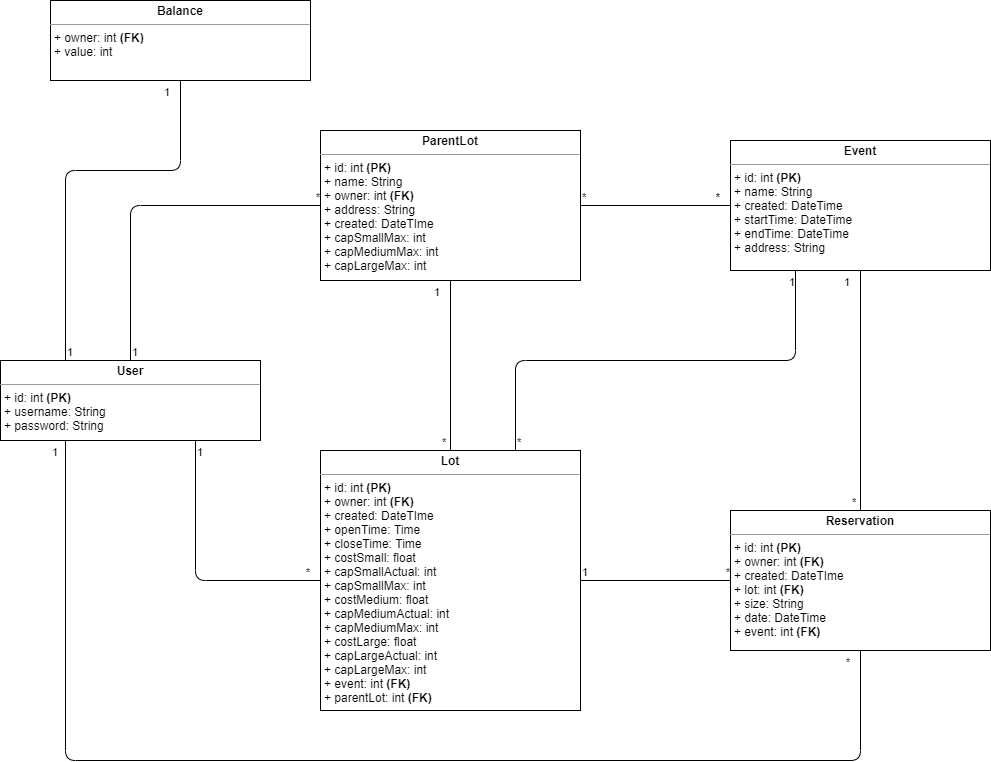

The diagram above was exported from draw.io. Its source (the exported page's mxGraphModel, read from the mxfile embedded in the PNG):
<mxGraphModel dx="1662" dy="762" grid="1" gridSize="10" guides="1" tooltips="1" connect="1" arrows="1" fold="1" page="1" pageScale="1" pageWidth="850" pageHeight="1100" math="0" shadow="0">
  <root>
    <mxCell id="0" />
    <mxCell id="1" parent="0" />
    <mxCell id="d80afsQCUta8tZ9JuqLA-2" value="&lt;p style=&quot;margin: 0px ; margin-top: 4px ; text-align: center&quot;&gt;&lt;b&gt;Reservation&lt;/b&gt;&lt;/p&gt;&lt;hr size=&quot;1&quot;&gt;&lt;p style=&quot;margin: 0px ; margin-left: 4px&quot;&gt;+ id: int &lt;b&gt;(PK)&lt;/b&gt;&lt;br&gt;&lt;/p&gt;&lt;p style=&quot;margin: 0px ; margin-left: 4px&quot;&gt;+ owner: int &lt;b&gt;(FK)&lt;/b&gt;&lt;/p&gt;&lt;p style=&quot;margin: 0px ; margin-left: 4px&quot;&gt;+ created: DateTIme&lt;/p&gt;&lt;p style=&quot;margin: 0px ; margin-left: 4px&quot;&gt;+ lot: int &lt;b&gt;(FK)&lt;/b&gt;&lt;/p&gt;&lt;p style=&quot;margin: 0px ; margin-left: 4px&quot;&gt;+ size: String&lt;/p&gt;&lt;p style=&quot;margin: 0px ; margin-left: 4px&quot;&gt;+ date: DateTime&lt;/p&gt;&lt;p style=&quot;margin: 0px ; margin-left: 4px&quot;&gt;+ event: int &lt;b&gt;(FK)&lt;/b&gt;&lt;/p&gt;&lt;p style=&quot;margin: 0px ; margin-left: 4px&quot;&gt;&lt;br&gt;&lt;/p&gt;" style="verticalAlign=top;align=left;overflow=fill;fontSize=12;fontFamily=Helvetica;html=1;" parent="1" vertex="1">
      <mxGeometry x="750" y="750" width="260" height="140" as="geometry" />
    </mxCell>
    <mxCell id="d80afsQCUta8tZ9JuqLA-3" value="&lt;p style=&quot;margin: 0px ; margin-top: 4px ; text-align: center&quot;&gt;&lt;b&gt;Lot&lt;/b&gt;&lt;/p&gt;&lt;hr size=&quot;1&quot;&gt;&lt;p style=&quot;margin: 0px ; margin-left: 4px&quot;&gt;+ id: int &lt;b&gt;(PK)&lt;/b&gt;&lt;/p&gt;&lt;p style=&quot;margin: 0px ; margin-left: 4px&quot;&gt;+ owner: int &lt;b&gt;(FK)&lt;/b&gt;&lt;br&gt;&lt;/p&gt;&lt;p style=&quot;margin: 0px ; margin-left: 4px&quot;&gt;+ created: DateTIme&lt;/p&gt;&lt;p style=&quot;margin: 0px ; margin-left: 4px&quot;&gt;&lt;span&gt;+ openTime: Time&lt;/span&gt;&lt;/p&gt;&lt;p style=&quot;margin: 0px ; margin-left: 4px&quot;&gt;+ closeTime: Time&lt;/p&gt;&lt;p style=&quot;margin: 0px ; margin-left: 4px&quot;&gt;+ costSmall: float&lt;/p&gt;&lt;p style=&quot;margin: 0px ; margin-left: 4px&quot;&gt;+ capSmallActual: int&lt;/p&gt;&lt;p style=&quot;margin: 0px ; margin-left: 4px&quot;&gt;+ capSmallMax: int&lt;/p&gt;&lt;p style=&quot;margin: 0px ; margin-left: 4px&quot;&gt;+ costMedium: float&lt;/p&gt;&lt;p style=&quot;margin: 0px ; margin-left: 4px&quot;&gt;+ capMediumActual: int&lt;/p&gt;&lt;p style=&quot;margin: 0px ; margin-left: 4px&quot;&gt;+ capMediumMax: int&lt;/p&gt;&lt;p style=&quot;margin: 0px ; margin-left: 4px&quot;&gt;+ costLarge: float&lt;/p&gt;&lt;p style=&quot;margin: 0px ; margin-left: 4px&quot;&gt;+ capLargeActual: int&lt;/p&gt;&lt;p style=&quot;margin: 0px ; margin-left: 4px&quot;&gt;+ capLargeMax: int&lt;/p&gt;&lt;p style=&quot;margin: 0px ; margin-left: 4px&quot;&gt;+ event: int &lt;b&gt;(FK)&lt;/b&gt;&lt;/p&gt;&lt;p style=&quot;margin: 0px ; margin-left: 4px&quot;&gt;+ parentLot: int &lt;b&gt;(FK)&lt;/b&gt;&lt;/p&gt;" style="verticalAlign=top;align=left;overflow=fill;fontSize=12;fontFamily=Helvetica;html=1;" parent="1" vertex="1">
      <mxGeometry x="340" y="690" width="260" height="260" as="geometry" />
    </mxCell>
    <mxCell id="d80afsQCUta8tZ9JuqLA-4" value="&lt;p style=&quot;margin: 0px ; margin-top: 4px ; text-align: center&quot;&gt;&lt;b&gt;Event&lt;/b&gt;&lt;/p&gt;&lt;hr size=&quot;1&quot;&gt;&lt;p style=&quot;margin: 0px ; margin-left: 4px&quot;&gt;+ id: int &lt;b&gt;(PK)&lt;/b&gt;&lt;/p&gt;&lt;p style=&quot;margin: 0px ; margin-left: 4px&quot;&gt;+ name: String&lt;br&gt;&lt;/p&gt;&lt;p style=&quot;margin: 0px ; margin-left: 4px&quot;&gt;+ created: DateTime&lt;/p&gt;&lt;p style=&quot;margin: 0px ; margin-left: 4px&quot;&gt;+ startTime: DateTime&lt;/p&gt;&lt;p style=&quot;margin: 0px ; margin-left: 4px&quot;&gt;+ endTime: DateTime&lt;/p&gt;&lt;p style=&quot;margin: 0px ; margin-left: 4px&quot;&gt;+ address: String&lt;/p&gt;&lt;p style=&quot;margin: 0px ; margin-left: 4px&quot;&gt;&lt;br&gt;&lt;/p&gt;" style="verticalAlign=top;align=left;overflow=fill;fontSize=12;fontFamily=Helvetica;html=1;" parent="1" vertex="1">
      <mxGeometry x="750" y="380" width="260" height="130" as="geometry" />
    </mxCell>
    <mxCell id="d80afsQCUta8tZ9JuqLA-5" value="&lt;p style=&quot;margin: 0px ; margin-top: 4px ; text-align: center&quot;&gt;&lt;b&gt;Balance&lt;/b&gt;&lt;/p&gt;&lt;hr size=&quot;1&quot;&gt;&lt;p style=&quot;margin: 0px 0px 0px 4px&quot;&gt;+ owner: int &lt;b&gt;(FK)&lt;/b&gt;&lt;br&gt;&lt;/p&gt;&lt;p style=&quot;margin: 0px 0px 0px 4px&quot;&gt;+ value: int&lt;/p&gt;&lt;p style=&quot;margin: 0px ; margin-left: 4px&quot;&gt;&lt;br&gt;&lt;/p&gt;" style="verticalAlign=top;align=left;overflow=fill;fontSize=12;fontFamily=Helvetica;html=1;" parent="1" vertex="1">
      <mxGeometry x="70" y="240" width="260" height="80" as="geometry" />
    </mxCell>
    <mxCell id="d80afsQCUta8tZ9JuqLA-9" value="&lt;p style=&quot;margin: 0px ; margin-top: 4px ; text-align: center&quot;&gt;&lt;b&gt;User&lt;/b&gt;&lt;/p&gt;&lt;hr size=&quot;1&quot;&gt;&lt;p style=&quot;margin: 0px ; margin-left: 4px&quot;&gt;+ id: int &lt;b&gt;(PK)&lt;/b&gt;&lt;/p&gt;&lt;p style=&quot;margin: 0px ; margin-left: 4px&quot;&gt;+ username: String&lt;/p&gt;&lt;p style=&quot;margin: 0px ; margin-left: 4px&quot;&gt;+ password: String&lt;/p&gt;&lt;p style=&quot;margin: 0px ; margin-left: 4px&quot;&gt;&lt;br&gt;&lt;/p&gt;" style="verticalAlign=top;align=left;overflow=fill;fontSize=12;fontFamily=Helvetica;html=1;" parent="1" vertex="1">
      <mxGeometry x="20" y="600" width="260" height="80" as="geometry" />
    </mxCell>
    <mxCell id="1S9zEqCyHcytcft87S2Q-1" value="&lt;p style=&quot;margin: 0px ; margin-top: 4px ; text-align: center&quot;&gt;&lt;b&gt;ParentLot&lt;/b&gt;&lt;/p&gt;&lt;hr size=&quot;1&quot;&gt;&lt;p style=&quot;margin: 0px ; margin-left: 4px&quot;&gt;+ id: int &lt;b&gt;(PK)&lt;/b&gt;&lt;/p&gt;&lt;p style=&quot;margin: 0px ; margin-left: 4px&quot;&gt;+ name: String&lt;br&gt;&lt;/p&gt;&lt;p style=&quot;margin: 0px ; margin-left: 4px&quot;&gt;+ owner: int &lt;b&gt;(FK)&lt;/b&gt;&lt;/p&gt;&lt;p style=&quot;margin: 0px ; margin-left: 4px&quot;&gt;+ address: String&lt;/p&gt;&lt;p style=&quot;margin: 0px ; margin-left: 4px&quot;&gt;+ created: DateTIme&lt;/p&gt;&lt;p style=&quot;margin: 0px ; margin-left: 4px&quot;&gt;+ capSmallMax: int&lt;/p&gt;&lt;p style=&quot;margin: 0px ; margin-left: 4px&quot;&gt;+ capMediumMax: int&lt;/p&gt;&lt;p style=&quot;margin: 0px ; margin-left: 4px&quot;&gt;+ capLargeMax: int&lt;/p&gt;&lt;p style=&quot;margin: 0px ; margin-left: 4px&quot;&gt;&lt;br&gt;&lt;/p&gt;" style="verticalAlign=top;align=left;overflow=fill;fontSize=12;fontFamily=Helvetica;html=1;" parent="1" vertex="1">
      <mxGeometry x="340" y="370" width="260" height="150" as="geometry" />
    </mxCell>
    <mxCell id="1S9zEqCyHcytcft87S2Q-2" value="" style="endArrow=none;html=1;edgeStyle=orthogonalEdgeStyle;exitX=1;exitY=0.5;exitDx=0;exitDy=0;entryX=0;entryY=0.5;entryDx=0;entryDy=0;" parent="1" source="1S9zEqCyHcytcft87S2Q-1" target="d80afsQCUta8tZ9JuqLA-4" edge="1">
      <mxGeometry relative="1" as="geometry">
        <mxPoint x="760" y="490" as="sourcePoint" />
        <mxPoint x="920" y="490" as="targetPoint" />
      </mxGeometry>
    </mxCell>
    <mxCell id="1S9zEqCyHcytcft87S2Q-3" value="*" style="edgeLabel;resizable=0;html=1;align=left;verticalAlign=bottom;" parent="1S9zEqCyHcytcft87S2Q-2" connectable="0" vertex="1">
      <mxGeometry x="-1" relative="1" as="geometry" />
    </mxCell>
    <mxCell id="1S9zEqCyHcytcft87S2Q-4" value="&lt;b&gt;*&lt;/b&gt;" style="edgeLabel;resizable=0;html=1;align=right;verticalAlign=bottom;" parent="1S9zEqCyHcytcft87S2Q-2" connectable="0" vertex="1">
      <mxGeometry x="1" relative="1" as="geometry">
        <mxPoint x="-10" as="offset" />
      </mxGeometry>
    </mxCell>
    <mxCell id="1S9zEqCyHcytcft87S2Q-5" value="" style="endArrow=none;html=1;edgeStyle=orthogonalEdgeStyle;exitX=0.5;exitY=1;exitDx=0;exitDy=0;entryX=0.5;entryY=0;entryDx=0;entryDy=0;" parent="1" source="1S9zEqCyHcytcft87S2Q-1" target="d80afsQCUta8tZ9JuqLA-3" edge="1">
      <mxGeometry relative="1" as="geometry">
        <mxPoint x="740" y="490" as="sourcePoint" />
        <mxPoint x="900" y="490" as="targetPoint" />
      </mxGeometry>
    </mxCell>
    <mxCell id="1S9zEqCyHcytcft87S2Q-6" value="*" style="edgeLabel;resizable=0;html=1;align=left;verticalAlign=bottom;" parent="1S9zEqCyHcytcft87S2Q-5" connectable="0" vertex="1">
      <mxGeometry x="-1" relative="1" as="geometry">
        <mxPoint x="-10" y="170" as="offset" />
      </mxGeometry>
    </mxCell>
    <mxCell id="1S9zEqCyHcytcft87S2Q-7" value="1" style="edgeLabel;resizable=0;html=1;align=right;verticalAlign=bottom;" parent="1S9zEqCyHcytcft87S2Q-5" connectable="0" vertex="1">
      <mxGeometry x="1" relative="1" as="geometry">
        <mxPoint x="-10" y="-150" as="offset" />
      </mxGeometry>
    </mxCell>
    <mxCell id="1S9zEqCyHcytcft87S2Q-8" value="" style="endArrow=none;html=1;edgeStyle=orthogonalEdgeStyle;exitX=1;exitY=0.5;exitDx=0;exitDy=0;entryX=0;entryY=0.5;entryDx=0;entryDy=0;" parent="1" source="d80afsQCUta8tZ9JuqLA-3" target="d80afsQCUta8tZ9JuqLA-2" edge="1">
      <mxGeometry relative="1" as="geometry">
        <mxPoint x="740" y="660" as="sourcePoint" />
        <mxPoint x="900" y="660" as="targetPoint" />
      </mxGeometry>
    </mxCell>
    <mxCell id="1S9zEqCyHcytcft87S2Q-9" value="1" style="edgeLabel;resizable=0;html=1;align=left;verticalAlign=bottom;" parent="1S9zEqCyHcytcft87S2Q-8" connectable="0" vertex="1">
      <mxGeometry x="-1" relative="1" as="geometry" />
    </mxCell>
    <mxCell id="1S9zEqCyHcytcft87S2Q-10" value="*" style="edgeLabel;resizable=0;html=1;align=right;verticalAlign=bottom;" parent="1S9zEqCyHcytcft87S2Q-8" connectable="0" vertex="1">
      <mxGeometry x="1" relative="1" as="geometry" />
    </mxCell>
    <mxCell id="1S9zEqCyHcytcft87S2Q-11" value="" style="endArrow=none;html=1;edgeStyle=orthogonalEdgeStyle;exitX=0.5;exitY=1;exitDx=0;exitDy=0;entryX=0.5;entryY=0;entryDx=0;entryDy=0;" parent="1" source="d80afsQCUta8tZ9JuqLA-4" target="d80afsQCUta8tZ9JuqLA-2" edge="1">
      <mxGeometry relative="1" as="geometry">
        <mxPoint x="740" y="660" as="sourcePoint" />
        <mxPoint x="900" y="660" as="targetPoint" />
      </mxGeometry>
    </mxCell>
    <mxCell id="1S9zEqCyHcytcft87S2Q-12" value="*" style="edgeLabel;resizable=0;html=1;align=left;verticalAlign=bottom;" parent="1S9zEqCyHcytcft87S2Q-11" connectable="0" vertex="1">
      <mxGeometry x="-1" relative="1" as="geometry">
        <mxPoint x="-10" y="240" as="offset" />
      </mxGeometry>
    </mxCell>
    <mxCell id="1S9zEqCyHcytcft87S2Q-13" value="1" style="edgeLabel;resizable=0;html=1;align=right;verticalAlign=bottom;" parent="1S9zEqCyHcytcft87S2Q-11" connectable="0" vertex="1">
      <mxGeometry x="1" relative="1" as="geometry">
        <mxPoint x="-10" y="-220" as="offset" />
      </mxGeometry>
    </mxCell>
    <mxCell id="1S9zEqCyHcytcft87S2Q-14" value="" style="endArrow=none;html=1;edgeStyle=orthogonalEdgeStyle;entryX=0.25;entryY=1;entryDx=0;entryDy=0;exitX=0.75;exitY=0;exitDx=0;exitDy=0;" parent="1" source="d80afsQCUta8tZ9JuqLA-3" target="d80afsQCUta8tZ9JuqLA-4" edge="1">
      <mxGeometry relative="1" as="geometry">
        <mxPoint x="560" y="640" as="sourcePoint" />
        <mxPoint x="900" y="580" as="targetPoint" />
        <Array as="points">
          <mxPoint x="535" y="600" />
          <mxPoint x="815" y="600" />
        </Array>
      </mxGeometry>
    </mxCell>
    <mxCell id="1S9zEqCyHcytcft87S2Q-15" value="*" style="edgeLabel;resizable=0;html=1;align=left;verticalAlign=bottom;" parent="1S9zEqCyHcytcft87S2Q-14" connectable="0" vertex="1">
      <mxGeometry x="-1" relative="1" as="geometry" />
    </mxCell>
    <mxCell id="1S9zEqCyHcytcft87S2Q-16" value="1" style="edgeLabel;resizable=0;html=1;align=right;verticalAlign=bottom;" parent="1S9zEqCyHcytcft87S2Q-14" connectable="0" vertex="1">
      <mxGeometry x="1" relative="1" as="geometry">
        <mxPoint y="20" as="offset" />
      </mxGeometry>
    </mxCell>
    <mxCell id="1S9zEqCyHcytcft87S2Q-17" value="" style="endArrow=none;html=1;edgeStyle=orthogonalEdgeStyle;exitX=0.5;exitY=0;exitDx=0;exitDy=0;entryX=0;entryY=0.5;entryDx=0;entryDy=0;" parent="1" source="d80afsQCUta8tZ9JuqLA-9" target="1S9zEqCyHcytcft87S2Q-1" edge="1">
      <mxGeometry relative="1" as="geometry">
        <mxPoint x="800" y="530" as="sourcePoint" />
        <mxPoint x="960" y="530" as="targetPoint" />
      </mxGeometry>
    </mxCell>
    <mxCell id="1S9zEqCyHcytcft87S2Q-18" value="1" style="edgeLabel;resizable=0;html=1;align=left;verticalAlign=bottom;" parent="1S9zEqCyHcytcft87S2Q-17" connectable="0" vertex="1">
      <mxGeometry x="-1" relative="1" as="geometry" />
    </mxCell>
    <mxCell id="1S9zEqCyHcytcft87S2Q-19" value="*" style="edgeLabel;resizable=0;html=1;align=right;verticalAlign=bottom;" parent="1S9zEqCyHcytcft87S2Q-17" connectable="0" vertex="1">
      <mxGeometry x="1" relative="1" as="geometry" />
    </mxCell>
    <mxCell id="1S9zEqCyHcytcft87S2Q-20" value="" style="endArrow=none;html=1;edgeStyle=orthogonalEdgeStyle;exitX=0.25;exitY=1;exitDx=0;exitDy=0;entryX=0.5;entryY=1;entryDx=0;entryDy=0;" parent="1" source="d80afsQCUta8tZ9JuqLA-9" target="d80afsQCUta8tZ9JuqLA-2" edge="1">
      <mxGeometry relative="1" as="geometry">
        <mxPoint x="620" y="780" as="sourcePoint" />
        <mxPoint x="780" y="780" as="targetPoint" />
        <Array as="points">
          <mxPoint x="85" y="1000" />
          <mxPoint x="880" y="1000" />
        </Array>
      </mxGeometry>
    </mxCell>
    <mxCell id="1S9zEqCyHcytcft87S2Q-21" value="1" style="edgeLabel;resizable=0;html=1;align=left;verticalAlign=bottom;" parent="1S9zEqCyHcytcft87S2Q-20" connectable="0" vertex="1">
      <mxGeometry x="-1" relative="1" as="geometry">
        <mxPoint x="-15" y="20" as="offset" />
      </mxGeometry>
    </mxCell>
    <mxCell id="1S9zEqCyHcytcft87S2Q-22" value="*" style="edgeLabel;resizable=0;html=1;align=right;verticalAlign=bottom;" parent="1S9zEqCyHcytcft87S2Q-20" connectable="0" vertex="1">
      <mxGeometry x="1" relative="1" as="geometry">
        <mxPoint x="-10" y="20" as="offset" />
      </mxGeometry>
    </mxCell>
    <mxCell id="1S9zEqCyHcytcft87S2Q-24" value="" style="endArrow=none;html=1;edgeStyle=orthogonalEdgeStyle;exitX=0.75;exitY=1;exitDx=0;exitDy=0;entryX=0;entryY=0.5;entryDx=0;entryDy=0;" parent="1" source="d80afsQCUta8tZ9JuqLA-9" target="d80afsQCUta8tZ9JuqLA-3" edge="1">
      <mxGeometry relative="1" as="geometry">
        <mxPoint x="620" y="780" as="sourcePoint" />
        <mxPoint x="780" y="780" as="targetPoint" />
      </mxGeometry>
    </mxCell>
    <mxCell id="1S9zEqCyHcytcft87S2Q-25" value="1" style="edgeLabel;resizable=0;html=1;align=left;verticalAlign=bottom;" parent="1S9zEqCyHcytcft87S2Q-24" connectable="0" vertex="1">
      <mxGeometry x="-1" relative="1" as="geometry">
        <mxPoint y="20" as="offset" />
      </mxGeometry>
    </mxCell>
    <mxCell id="1S9zEqCyHcytcft87S2Q-26" value="*" style="edgeLabel;resizable=0;html=1;align=right;verticalAlign=bottom;" parent="1S9zEqCyHcytcft87S2Q-24" connectable="0" vertex="1">
      <mxGeometry x="1" relative="1" as="geometry">
        <mxPoint x="-10" as="offset" />
      </mxGeometry>
    </mxCell>
    <mxCell id="b2OlFQ3_jD4NI9dI2pVs-2" value="" style="endArrow=none;html=1;edgeStyle=orthogonalEdgeStyle;exitX=0.25;exitY=0;exitDx=0;exitDy=0;entryX=0.5;entryY=1;entryDx=0;entryDy=0;" edge="1" parent="1" source="d80afsQCUta8tZ9JuqLA-9" target="d80afsQCUta8tZ9JuqLA-5">
      <mxGeometry relative="1" as="geometry">
        <mxPoint x="660" y="430" as="sourcePoint" />
        <mxPoint x="820" y="430" as="targetPoint" />
        <Array as="points">
          <mxPoint x="85" y="410" />
          <mxPoint x="200" y="410" />
        </Array>
      </mxGeometry>
    </mxCell>
    <mxCell id="b2OlFQ3_jD4NI9dI2pVs-3" value="1" style="edgeLabel;resizable=0;html=1;align=left;verticalAlign=bottom;" connectable="0" vertex="1" parent="b2OlFQ3_jD4NI9dI2pVs-2">
      <mxGeometry x="-1" relative="1" as="geometry" />
    </mxCell>
    <mxCell id="b2OlFQ3_jD4NI9dI2pVs-4" value="1" style="edgeLabel;resizable=0;html=1;align=right;verticalAlign=bottom;" connectable="0" vertex="1" parent="b2OlFQ3_jD4NI9dI2pVs-2">
      <mxGeometry x="1" relative="1" as="geometry">
        <mxPoint x="-10" y="20" as="offset" />
      </mxGeometry>
    </mxCell>
  </root>
</mxGraphModel>